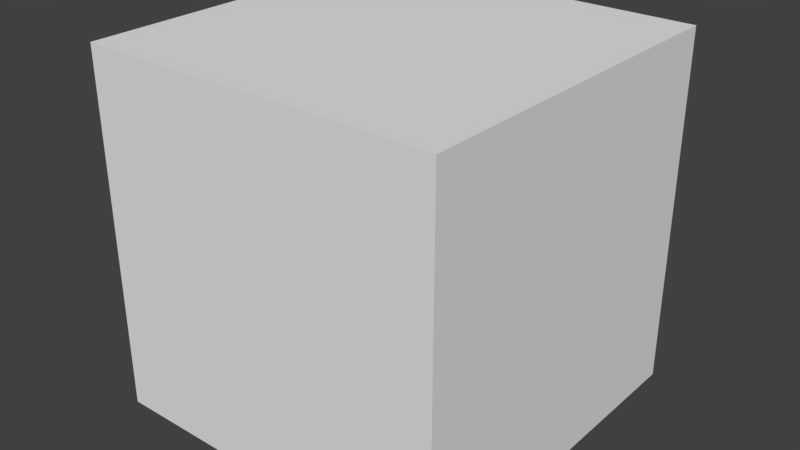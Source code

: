 # Source: logistic-robot.blend  (saved by Blender 2.93.20; exported with 4.5.12 LTS)
import bpy
from mathutils import Matrix  # noqa: F401  (used for matrix-valued properties, if any)

bpy.ops.wm.read_factory_settings(use_empty=True)
scene = bpy.context.scene
scene.name = 'Scene'

# ---- collections
col_collection_1 = bpy.data.collections.new('Collection 1'); scene.collection.children.link(col_collection_1)

# ---- materials (node trees are filled in below, after node groups)
mat_material = bpy.data.materials.new('Material')
mat_material.alpha_threshold = 0.0
mat_material.use_transparent_shadow = False
mat_material.roughness = 0.5
mat_material.line_color = (0.0, 0.0, 0.0, 1.0)

# ---- material node trees

# ---- world
world_world = bpy.data.worlds.new('World'); scene.world = world_world
world_world.color = (0.05088, 0.05088, 0.05088)
world_world.use_sun_shadow = False
world_world.sun_shadow_jitter_overblur = 0.0
world_world.cycles.sampling_method = 'MANUAL'

# ---- meshes
me_cube = bpy.data.meshes.new('Cube')
me_cube.from_pydata([(0.25, 0.25, 1.898), (0.25, -0.25, 1.898), (-0.25, -0.25, 1.898), (-0.25, 0.25, 1.898), (0.25, 0.25, 2.398), (0.25, -0.25, 2.398), (-0.25, -0.25, 2.398), (-0.25, 0.25, 2.398)], [], [(0, 1, 2, 3), (4, 7, 6, 5), (0, 4, 5, 1), (1, 5, 6, 2), (2, 6, 7, 3), (4, 0, 3, 7)])
me_cube.materials.append(mat_material)
me_cube.use_remesh_preserve_volume = False
me_cube.use_remesh_preserve_attributes = False
me_cube.use_mirror_vertex_groups = False
me_cube.update()

# ---- objects
ob_cube = bpy.data.objects.new('Cube', me_cube)

# ---- transforms, parenting, visibility, modifiers, constraints
ob_cube.location = (0.0, 0.0, 0.0)
ob_cube.lock_rotations_4d = False
ob_cube.empty_display_type = 'ARROWS'
ob_cube.lineart.crease_threshold = 0.0

# ---- collection membership
col_collection_1.objects.link(ob_cube)

# ---- scene / render settings (as saved in the file)
scene.frame_start = 1; scene.frame_end = 250; scene.frame_set(1)
scene.render.engine = 'BLENDER_EEVEE_NEXT'
scene.render.resolution_percentage = 50
scene.render.dither_intensity = 0.0
scene.cycles.use_denoising = False
scene.cycles.samples = 128
scene.cycles.sampling_pattern = 'TABULATED_SOBOL'
scene.cycles.use_adaptive_sampling = False
scene.cycles.use_light_tree = False
scene.cycles.blur_glossy = 0.0
scene.cycles.sample_clamp_indirect = 0.0
scene.view_settings.view_transform = 'Standard'
bpy.context.view_layer.update()

# ---- added for rendering (the .blend has no active camera and no usable light): camera, sun
cam_auto = bpy.data.cameras.new('AutoCamera')
cam_auto.lens = 50.0
cam_auto.sensor_width = 36.0
cam_auto.clip_end = 1000.0
ob_auto_camera = bpy.data.objects.new('AutoCamera', cam_auto)
scene.collection.objects.link(ob_auto_camera)
ob_auto_camera.location = (0.801268, -0.961522, 2.78871)
ob_auto_camera.rotation_euler = (1.09748, -7.21219e-08, 0.694738)
scene.camera = ob_auto_camera
light_auto_sun = bpy.data.lights.new('AutoSun', 'SUN')
light_auto_sun.energy = 3.0
light_auto_sun.angle = 0.0523599
ob_auto_sun = bpy.data.objects.new('AutoSun', light_auto_sun)
scene.collection.objects.link(ob_auto_sun)
ob_auto_sun.rotation_euler = (0.872665, 0.174533, 0.523599)
bpy.context.view_layer.update()
